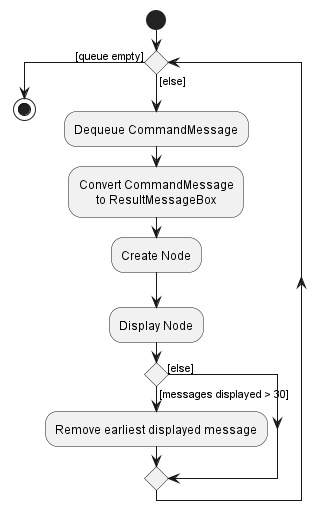

The diagram above was rendered by PlantUML. Its source (embedded in the PNG):
@startuml UiResultDisplayActivityDiagram
!include style.puml

start
while () is ([else])
    :Dequeue CommandMessage;
    :Convert CommandMessage\nto ResultMessageBox;
    :Create Node;
    :Display Node;
    if () then ([messages displayed > 30])
        :Remove earliest displayed message;
    else ([else])
    endif
endwhile ([queue empty])
stop

@enduml